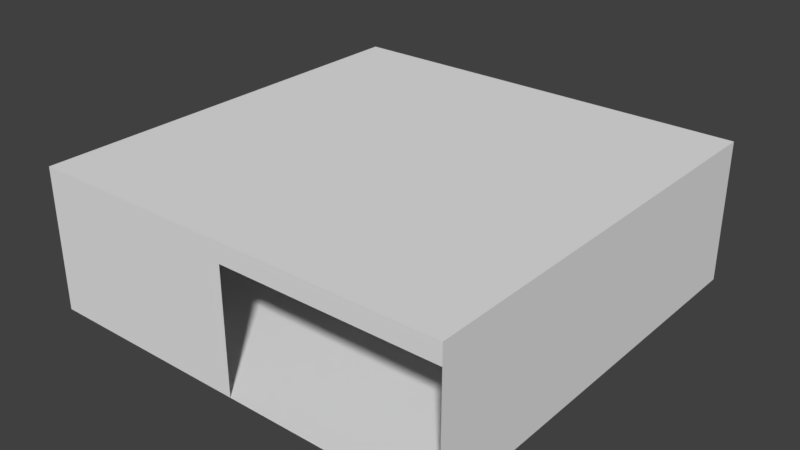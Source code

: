 # Source: duct_corner.blend  (saved by Blender 2.79.0; exported with 4.5.12 LTS)
import bpy
from mathutils import Matrix  # noqa: F401  (used for matrix-valued properties, if any)

bpy.ops.wm.read_factory_settings(use_empty=True)
scene = bpy.context.scene
scene.name = 'Scene'

# ---- collections
col_collection_1 = bpy.data.collections.new('Collection 1'); scene.collection.children.link(col_collection_1)

# ---- materials (node trees are filled in below, after node groups)
mat_material = bpy.data.materials.new('Material')
mat_material.alpha_threshold = 0.0
mat_material.use_transparent_shadow = False
mat_material.roughness = 0.5
mat_material.line_color = (0.0, 0.0, 0.0, 1.0)

# ---- material node trees

# ---- world
world_world = bpy.data.worlds.new('World'); scene.world = world_world
world_world.color = (0.05088, 0.05088, 0.05088)
world_world.use_sun_shadow = False
world_world.sun_shadow_jitter_overblur = 0.0
world_world.cycles.sampling_method = 'MANUAL'

# ---- meshes
me_cube = bpy.data.meshes.new('Cube')
me_cube.from_pydata([(1.0, 1.0, 0.04379), (1.0, -1.0, 0.04379), (-1.0, -1.0, 0.04379), (-1.0, 1.0, 0.04379), (1.0, 1.0, 0.7127), (1.0, -1.0, 0.7127), (-1.0, -1.0, 0.7127), (-1.0, 1.0, 0.7127), (-5.96e-08, -1.0, 0.04379), (1.0, -1.0, 0.6215), (-1.0, -1.0, 0.477), (-5.364e-07, -1.0, 0.7127), (-2.98e-07, -1.0, 0.6215), (-1.0, 2.384e-07, 0.04379), (-1.0, -1.0, 0.7222), (-1.0, 1.0, 0.601), (-1.0, 1.788e-07, 0.7127), (-1.0, -1.0, 0.2604), (-1.0, 2.086e-07, 0.601)], [], [(0, 3, 13, 2, 8, 1), (4, 5, 11, 6, 16, 7), (0, 1, 9, 5, 4), (12, 10, 14, 6, 11), (13, 18, 16, 6, 2), (4, 7, 15, 3, 0), (9, 12, 11, 5), (8, 2, 17, 10, 12), (7, 16, 18, 15)])
me_cube.materials.append(mat_material)
me_cube.use_remesh_preserve_volume = False
me_cube.use_remesh_preserve_attributes = False
me_cube.use_mirror_vertex_groups = False
me_cube.update()

# ---- objects
ob_cube = bpy.data.objects.new('Cube', me_cube)

# ---- transforms, parenting, visibility, modifiers, constraints
ob_cube.location = (0.0, 0.0, 0.0)
ob_cube.lock_rotations_4d = False
ob_cube.empty_display_type = 'ARROWS'
ob_cube.lineart.crease_threshold = 0.0

# ---- collection membership
col_collection_1.objects.link(ob_cube)

# ---- scene / render settings (as saved in the file)
scene.frame_start = 1; scene.frame_end = 250; scene.frame_set(1)
scene.render.engine = 'BLENDER_EEVEE_NEXT'
scene.render.resolution_percentage = 50
scene.render.dither_intensity = 0.0
scene.cycles.use_denoising = False
scene.cycles.samples = 128
scene.cycles.sampling_pattern = 'TABULATED_SOBOL'
scene.cycles.use_adaptive_sampling = False
scene.cycles.use_light_tree = False
scene.cycles.blur_glossy = 0.0
scene.cycles.sample_clamp_indirect = 0.0
scene.view_settings.view_transform = 'Standard'
bpy.context.view_layer.update()

# ---- added for rendering (the .blend has no active camera and no usable light): camera, sun
cam_auto = bpy.data.cameras.new('AutoCamera')
cam_auto.lens = 50.0
cam_auto.sensor_width = 36.0
cam_auto.clip_end = 1000.0
ob_auto_camera = bpy.data.objects.new('AutoCamera', cam_auto)
scene.collection.objects.link(ob_auto_camera)
ob_auto_camera.location = (2.69115, -3.22938, 2.53591)
ob_auto_camera.rotation_euler = (1.09748, -7.21219e-08, 0.694738)
scene.camera = ob_auto_camera
light_auto_sun = bpy.data.lights.new('AutoSun', 'SUN')
light_auto_sun.energy = 3.0
light_auto_sun.angle = 0.0523599
ob_auto_sun = bpy.data.objects.new('AutoSun', light_auto_sun)
scene.collection.objects.link(ob_auto_sun)
ob_auto_sun.rotation_euler = (0.872665, 0.174533, 0.523599)
bpy.context.view_layer.update()
